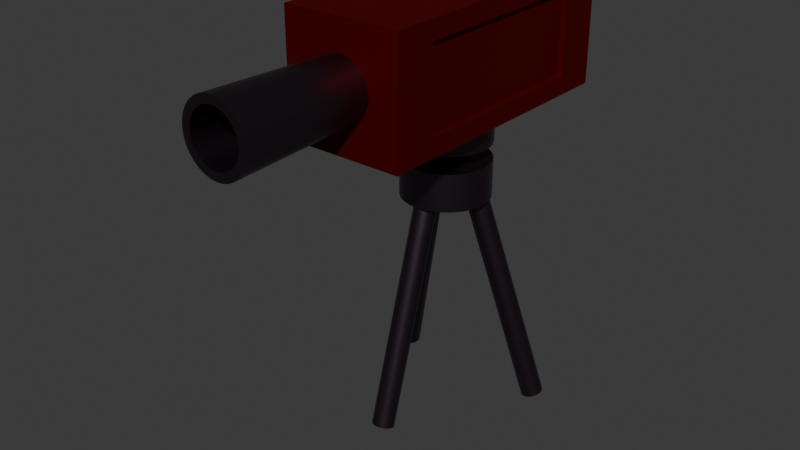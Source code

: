 # Source: turret.blend  (saved by Blender 4.2.66; exported with 4.5.12 LTS)
import bpy
from mathutils import Matrix  # noqa: F401  (used for matrix-valued properties, if any)

bpy.ops.wm.read_factory_settings(use_empty=True)
scene = bpy.context.scene
scene.name = 'Scene'

# ---- collections
col_collection = bpy.data.collections.new('Collection'); scene.collection.children.link(col_collection)

# ---- materials (node trees are filled in below, after node groups)
mat_material = bpy.data.materials.new('Material')
mat_material_001 = bpy.data.materials.new('Material.001')

# ---- node groups
ng_smooth_by_angle = bpy.data.node_groups.new('Smooth by Angle', 'GeometryNodeTree')
_s = ng_smooth_by_angle.interface.new_socket(name='Mesh', in_out='OUTPUT', socket_type='NodeSocketGeometry')
_s = ng_smooth_by_angle.interface.new_socket(name='Mesh', in_out='INPUT', socket_type='NodeSocketGeometry')
_s = ng_smooth_by_angle.interface.new_socket(name='Angle', in_out='INPUT', socket_type='NodeSocketFloat')
_s.subtype = 'ANGLE'
_s.default_value = 0.5236
_s.min_value = 0.0
_s.max_value = 3.142
_s.description = 'Maximum face angle for smooth edges'
_s = ng_smooth_by_angle.interface.new_socket(name='Ignore Sharpness', in_out='INPUT', socket_type='NodeSocketBool')
_s.force_non_field = True
ng_smooth_by_angle.description = 'Set the sharpness of mesh edges based on the angle between the neighboring faces'
ng_smooth_by_angle.is_modifier = True
_N = ng_smooth_by_angle.nodes; _L = ng_smooth_by_angle.links
n0 = _N.new('GeometryNodeSetShadeSmooth'); n0.name = 'Set Shade Smooth'; n0.location = (120, -80)
n0.domain = 'EDGE'
n1 = _N.new('GeometryNodeSetShadeSmooth'); n1.name = 'Set Shade Smooth.001'; n1.location = (300, -80)
n2 = _N.new('NodeGroupOutput'); n2.name = 'Group Output'; n2.location = (480, -80)
n3 = _N.new('GeometryNodeInputMeshEdgeAngle'); n3.name = 'Edge Angle'; n3.location = (-440, -240)
n4 = _N.new('NodeGroupInput'); n4.name = 'Group Input'; n4.location = (-80, -80)
n5 = _N.new('GeometryNodeInputEdgeSmooth'); n5.name = 'Is Edge Smooth'; n5.location = (-260, -120)
n6 = _N.new('GeometryNodeInputShadeSmooth'); n6.name = 'Is Shade Smooth'; n6.location = (-440, -397)
n7 = _N.new('FunctionNodeCompare'); n7.name = 'Compare'; n7.location = (-260, -260)
n7.operation = 'LESS_EQUAL'
n7.inputs[6].default_value = (0.0, 0.0, 0.0, 0.0)
n7.inputs[7].default_value = (0.0, 0.0, 0.0, 0.0)
n8 = _N.new('FunctionNodeBooleanMath'); n8.name = 'Boolean Math.001'; n8.location = (-80, -260)
n9 = _N.new('NodeGroupInput'); n9.name = 'Group Input.001'; n9.location = (-440, -329)
n10 = _N.new('NodeGroupInput'); n10.name = 'Group Input.002'; n10.location = (-259, -189)
n11 = _N.new('FunctionNodeBooleanMath'); n11.name = 'Boolean Math'; n11.location = (-80, -149)
n11.operation = 'OR'
n12 = _N.new('FunctionNodeBooleanMath'); n12.name = 'Boolean Math.002'; n12.location = (-260, -380)
n12.operation = 'OR'
n13 = _N.new('NodeGroupInput'); n13.name = 'Group Input.003'; n13.location = (-440, -460)
_L.new(n3.outputs[0], n7.inputs[0])
_L.new(n1.outputs[0], n2.inputs[0])
_L.new(n9.outputs[1], n7.inputs[1])
_L.new(n7.outputs[0], n8.inputs[0])
_L.new(n4.outputs[0], n0.inputs[0])
_L.new(n0.outputs[0], n1.inputs[0])
_L.new(n8.outputs[0], n0.inputs[2])
_L.new(n10.outputs[2], n11.inputs[1])
_L.new(n5.outputs[0], n11.inputs[0])
_L.new(n11.outputs[0], n0.inputs[1])
_L.new(n13.outputs[2], n12.inputs[1])
_L.new(n6.outputs[0], n12.inputs[0])
_L.new(n12.outputs[0], n8.inputs[1])
n2.is_active_output = True

# ---- material node trees
mat_material.use_nodes = True; mat_material.node_tree.nodes.clear()
_N = mat_material.node_tree.nodes; _L = mat_material.node_tree.links
n0 = _N.new('ShaderNodeBsdfPrincipled'); n0.name = 'Principled BSDF'; n0.location = (10, 300)
n0.inputs[0].default_value = (0.179, 0.001827, 0.0, 1.0)
n0.inputs[1].default_value = 0.9083
n0.inputs[2].default_value = 0.65
n1 = _N.new('ShaderNodeOutputMaterial'); n1.name = 'Material Output'; n1.location = (300, 300)
_L.new(n0.outputs[0], n1.inputs[0])
n1.is_active_output = True
mat_material_001.use_nodes = True; mat_material_001.node_tree.nodes.clear()
_N = mat_material_001.node_tree.nodes; _L = mat_material_001.node_tree.links
n0 = _N.new('ShaderNodeBsdfPrincipled'); n0.name = 'Principled BSDF'; n0.location = (10, 300)
n0.inputs[0].default_value = (0.1124, 0.07812, 0.1066, 1.0)
n0.inputs[1].default_value = 1.0
n0.inputs[2].default_value = 0.3833
n1 = _N.new('ShaderNodeOutputMaterial'); n1.name = 'Material Output'; n1.location = (300, 300)
_L.new(n0.outputs[0], n1.inputs[0])
n1.is_active_output = True

# ---- world
world_world = bpy.data.worlds.new('World'); scene.world = world_world
world_world.use_nodes = True; world_world.node_tree.nodes.clear()
_N = world_world.node_tree.nodes; _L = world_world.node_tree.links
n0 = _N.new('ShaderNodeOutputWorld'); n0.name = 'World Output'; n0.location = (300, 300)
n1 = _N.new('ShaderNodeBackground'); n1.name = 'Background'; n1.location = (10, 300)
n1.inputs[0].default_value = (0.05088, 0.05088, 0.05088, 1.0)
_L.new(n1.outputs[0], n0.inputs[0])
n0.is_active_output = True
world_world.color = (0.05088, 0.05088, 0.05088)
world_world.sun_shadow_jitter_overblur = 0.0

# ---- meshes
me_cube_001 = bpy.data.meshes.new('Cube.001')
me_cube_001.from_pydata([(0.0, 1.0, 0.0), (1.0, -0.6851, 0.0), (1.0, 0.6851, 0.0), (1.0, -0.6851, 0.6851), (1.0, 0.6851, 0.6851), (0.0, 1.0, 1.0), (0.0, -1.0, 1.0), (0.334, -1.0, 0.3094), (1.0, -1.0, 0.0), (1.0, 1.0, 1.0), (1.0, 1.0, 0.0), (0.9226, -0.6851, 0.0), (0.9226, 0.6851, 0.0), (0.9226, -0.6851, 0.6851), (0.9226, 0.6851, 0.6851), (1.0, -1.0, 1.0), (0.4926, -1.0, 0.0), (0.0, -1.0, 0.4631), (0.0, -0.2162, 0.0), (0.4656, -0.2162, 0.4656), (0.4656, -0.2162, 0.0), (0.0, -0.2162, 0.4656)], [], [(0, 5, 9, 10), (4, 3, 13, 14), (9, 5, 6, 15), (7, 17, 21, 19), (1, 3, 15, 8), (3, 4, 9, 15), (4, 2, 10, 9), (12, 14, 13, 11), (2, 4, 14, 12), (3, 1, 11, 13), (7, 16, 8, 15), (17, 7, 15, 6), (20, 19, 21, 18), (16, 7, 19, 20)])
me_cube_001.polygons.foreach_set('use_smooth', [True] * 14)
_k = {(0, 10): 1.0, (17, 21): 1.0, (16, 20): 1.0, (8, 15): 1.0, (5, 9): 1.0, (9, 15): 1.0, (0, 5): 1.0, (9, 10): 1.0, (2, 12): 1.0, (6, 15): 1.0, (5, 6): 1.0, (1, 3): 1.0, (3, 4): 1.0, (2, 4): 1.0, (1, 8): 1.0, (3, 15): 1.0, (4, 9): 1.0, (2, 10): 1.0, (11, 12): 1.0, (11, 13): 1.0, (13, 14): 1.0, (12, 14): 1.0, (3, 13): 1.0, (4, 14): 1.0, (1, 11): 1.0, (7, 16): 1.0, (7, 17): 1.0, (7, 15): 1.0, (8, 16): 1.0, (6, 17): 1.0, (18, 20): 1.0, (18, 21): 1.0, (19, 20): 1.0, (19, 21): 1.0, (7, 19): 1.0}
me_cube_001.attributes.new('crease_edge', 'FLOAT', 'EDGE').data.foreach_set('value', [_k.get((min(e.vertices), max(e.vertices)), 0.0) for e in me_cube_001.edges])
me_cube_001.attributes.new('crease_vert', 'FLOAT', 'POINT').data.foreach_set('value', [0.0, 0.0, 0.0, 0.0, 0.0, 0.0, 0.0, 0.0, 0.0, 0.37, 0.0, 0.0, 0.0, 0.0, 0.0, 0.37, 0.0, 0.0, 0.0, 0.0, 0.0, 0.0])
_uv = me_cube_001.uv_layers.new(name='UVMap')
_uv.uv.foreach_set('vector', [0.5, 0.375, 0.625, 0.375, 0.625, 0.5, 0.5, 0.5, 0.5856, 0.5394, 0.5856, 0.7106, 0.5856, 0.7106, 0.5856, 0.5394, 0.625, 0.5, 0.75, 0.5, 0.75, 0.75, 0.625, 0.75, 0.5582, 0.8168, 0.5582, 0.875, 0.5582, 0.875, 0.5582, 0.8168, 0.5, 0.7106, 0.5856, 0.7106, 0.625, 0.75, 0.5, 0.75, 0.5856, 0.7106, 0.5856, 0.5394, 0.625, 0.5, 0.625, 0.75, 0.5856, 0.5394, 0.5, 0.5394, 0.5, 0.5, 0.625, 0.5, 0.5, 0.5394, 0.5856, 0.5394, 0.5856, 0.7106, 0.5, 0.7106, 0.5, 0.5394, 0.5856, 0.5394, 0.5856, 0.5394, 0.5, 0.5394, 0.5856, 0.7106, 0.5, 0.7106, 0.5, 0.7106, 0.5856, 0.7106, 0.5582, 0.8168, 0.5, 0.8168, 0.5, 0.75, 0.625, 0.75, 0.5582, 0.875, 0.5582, 0.8168, 0.625, 0.75, 0.625, 0.875, 0.5, 0.8168, 0.5582, 0.8168, 0.5582, 0.875, 0.5, 0.875, 0.5, 0.8168, 0.5582, 0.8168, 0.5582, 0.8168, 0.5, 0.8168])
me_cube_001.materials.append(mat_material)
me_cube_001.update()
me_cone = bpy.data.meshes.new('Cone')
me_cone.from_pydata([(0.3027, 1.323e-08, -1.611), (0.2141, -0.2141, -1.611), (1.323e-08, -0.3027, -1.611), (0.2853, 1.247e-08, 1.473), (1.247e-08, -0.2853, 1.473), (0.2018, -0.2018, 1.473), (0.3989, 1.744e-08, -1.611), (0.282, -0.282, -1.611), (1.744e-08, -0.3989, -1.611), (0.1977, 8.64e-09, 1.529), (0.1398, -0.1398, 1.529), (1.05e-08, -0.1977, 1.529)], [], [(6, 3, 5, 7), (7, 5, 4, 8), (1, 2, 11, 10), (1, 0, 6, 7), (2, 1, 7, 8), (0, 1, 10, 9)])
me_cone.polygons.foreach_set('use_smooth', [True] * 6)
_k = {(6, 7): 1.0, (7, 8): 1.0, (0, 1): 1.0, (1, 2): 1.0, (9, 10): 1.0, (10, 11): 1.0}
me_cone.attributes.new('crease_edge', 'FLOAT', 'EDGE').data.foreach_set('value', [_k.get((min(e.vertices), max(e.vertices)), 0.0) for e in me_cone.edges])
me_cone.attributes.new('crease_vert', 'FLOAT', 'POINT').data.foreach_set('value', [0.0, 0.0, 0.0, 1.0, 1.0, 1.0, 0.0, 0.0, 0.0, 0.0, 0.0, 0.0])
_uv = me_cone.uv_layers.new(name='UVMap')
_uv.uv.foreach_set('vector', [0.49, 0.25, 0.37, 0.25, 0.3349, 0.1651, 0.4197, 0.08029, 0.4197, 0.08029, 0.3349, 0.1651, 0.25, 0.13, 0.25, 0.01, 0.8847, 0.1153, 0.75, 0.05947, 0.75, 0.05947, 0.8847, 0.1153, 0.8847, 0.1153, 0.9405, 0.25, 0.99, 0.25, 0.9197, 0.08029, 0.75, 0.05947, 0.8847, 0.1153, 0.9197, 0.08029, 0.75, 0.01, 0.9405, 0.25, 0.8847, 0.1153, 0.8847, 0.1153, 0.9405, 0.25])
me_cone.materials.append(mat_material_001)
me_cone.update()
me_cylinder_001 = bpy.data.meshes.new('Cylinder.001')
me_cylinder_001.from_pydata([(0.5388, 0.0, 2.777), (0.5388, 0.0, 3.196), (0.381, -0.381, 2.777), (0.381, -0.381, 3.196), (0.0, -0.5388, 2.777), (0.0, -0.5388, 3.196), (0.2714, -8.383e-09, 2.777), (0.2714, -8.383e-09, 3.196), (0.1919, -0.1919, 2.777), (0.1919, -0.1919, 3.196), (-1.025e-08, -0.2714, 2.777), (-1.025e-08, -0.2714, 3.196)], [], [(0, 2, 3, 1), (2, 4, 5, 3), (6, 7, 9, 8), (8, 9, 11, 10), (3, 5, 11, 9), (2, 0, 6, 8), (4, 2, 8, 10), (1, 3, 9, 7)])
me_cylinder_001.polygons.foreach_set('use_smooth', [True] * 8)
_k = {(0, 2): 1.0, (1, 3): 1.0, (2, 4): 1.0, (3, 5): 1.0, (6, 8): 1.0, (7, 9): 1.0, (8, 10): 1.0, (9, 11): 1.0}
me_cylinder_001.attributes.new('crease_edge', 'FLOAT', 'EDGE').data.foreach_set('value', [_k.get((min(e.vertices), max(e.vertices)), 0.0) for e in me_cylinder_001.edges])
_uv = me_cylinder_001.uv_layers.new(name='UVMap')
_uv.uv.foreach_set('vector', [0.75, 0.5, 0.625, 0.5, 0.625, 1.0, 0.75, 1.0, 0.625, 0.5, 0.5, 0.5, 0.5, 1.0, 0.625, 1.0, 0.75, 0.5, 0.75, 1.0, 0.625, 1.0, 0.625, 0.5, 0.625, 0.5, 0.625, 1.0, 0.5, 1.0, 0.5, 0.5, 0.625, 1.0, 0.5, 1.0, 0.5, 1.0, 0.625, 1.0, 0.625, 0.5, 0.75, 0.5, 0.75, 0.5, 0.625, 0.5, 0.5, 0.5, 0.625, 0.5, 0.625, 0.5, 0.5, 0.5, 0.75, 1.0, 0.625, 1.0, 0.625, 1.0, 0.75, 1.0])
me_cylinder_001.materials.append(mat_material_001)
me_cylinder_001.update()
me_cylinder_002 = bpy.data.meshes.new('Cylinder.002')
me_cylinder_002.from_pydata([(0.5388, 0.0, 2.777), (0.5388, 0.0, 3.196), (0.381, -0.381, 2.777), (0.381, -0.381, 3.196), (0.0, -0.5388, 2.777), (0.0, -0.5388, 3.196), (0.2714, -8.383e-09, 2.777), (0.2714, -8.383e-09, 3.196), (0.1919, -0.1919, 2.777), (0.1919, -0.1919, 3.196), (-1.025e-08, -0.2714, 2.777), (-1.025e-08, -0.2714, 3.196)], [], [(0, 2, 3, 1), (2, 4, 5, 3), (6, 7, 9, 8), (8, 9, 11, 10), (3, 5, 11, 9), (2, 0, 6, 8), (4, 2, 8, 10), (1, 3, 9, 7)])
me_cylinder_002.polygons.foreach_set('use_smooth', [True] * 8)
_k = {(0, 2): 1.0, (1, 3): 1.0, (2, 4): 1.0, (3, 5): 1.0, (6, 8): 1.0, (7, 9): 1.0, (8, 10): 1.0, (9, 11): 1.0}
me_cylinder_002.attributes.new('crease_edge', 'FLOAT', 'EDGE').data.foreach_set('value', [_k.get((min(e.vertices), max(e.vertices)), 0.0) for e in me_cylinder_002.edges])
_uv = me_cylinder_002.uv_layers.new(name='UVMap')
_uv.uv.foreach_set('vector', [0.75, 0.5, 0.625, 0.5, 0.625, 1.0, 0.75, 1.0, 0.625, 0.5, 0.5, 0.5, 0.5, 1.0, 0.625, 1.0, 0.75, 0.5, 0.75, 1.0, 0.625, 1.0, 0.625, 0.5, 0.625, 0.5, 0.625, 1.0, 0.5, 1.0, 0.5, 0.5, 0.625, 1.0, 0.5, 1.0, 0.5, 1.0, 0.625, 1.0, 0.625, 0.5, 0.75, 0.5, 0.75, 0.5, 0.625, 0.5, 0.5, 0.5, 0.625, 0.5, 0.625, 0.5, 0.5, 0.5, 0.75, 1.0, 0.625, 1.0, 0.625, 1.0, 0.75, 1.0])
me_cylinder_002.materials.append(mat_material_001)
me_cylinder_002.update()
me_cylinder_003 = bpy.data.meshes.new('Cylinder.003')
me_cylinder_003.from_pydata([(0.5388, 0.0, 2.777), (0.5388, 0.0, 3.196), (0.381, -0.381, 2.777), (0.381, -0.381, 3.196), (0.0, -0.5388, 2.777), (0.0, -0.5388, 3.196), (0.2714, -8.383e-09, 3.196), (0.1919, -0.1919, 3.196), (-1.025e-08, -0.2714, 3.196), (0.2714, 0.0, 2.934), (0.1919, -0.1919, 2.934), (0.0, -0.2714, 2.934), (0.0, 0.0, 2.777), (0.0, 0.0, 2.934)], [], [(0, 2, 3, 1), (2, 4, 5, 3), (9, 6, 7, 10), (10, 7, 8, 11), (3, 5, 8, 7), (2, 12, 4), (1, 3, 7, 6), (10, 11, 13), (0, 12, 2), (9, 10, 13)])
me_cylinder_003.polygons.foreach_set('use_smooth', [True] * 10)
_k = {(0, 2): 1.0, (1, 3): 1.0, (2, 4): 1.0, (3, 5): 1.0, (6, 7): 1.0, (7, 8): 1.0}
me_cylinder_003.attributes.new('crease_edge', 'FLOAT', 'EDGE').data.foreach_set('value', [_k.get((min(e.vertices), max(e.vertices)), 0.0) for e in me_cylinder_003.edges])
_uv = me_cylinder_003.uv_layers.new(name='UVMap')
_uv.uv.foreach_set('vector', [0.75, 0.5, 0.625, 0.5, 0.625, 1.0, 0.75, 1.0, 0.625, 0.5, 0.5, 0.5, 0.5, 1.0, 0.625, 1.0, 0.75, 0.6872, 0.75, 1.0, 0.625, 1.0, 0.625, 0.6872, 0.625, 0.6872, 0.625, 1.0, 0.5, 1.0, 0.5, 0.6872, 0.625, 1.0, 0.5, 1.0, 0.5, 1.0, 0.625, 1.0, 0.625, 0.5, 0.5, 0.5, 0.5, 0.5, 0.75, 1.0, 0.625, 1.0, 0.625, 1.0, 0.75, 1.0, 0.625, 0.6872, 0.5, 0.6872, 0.625, 0.6872, 0.75, 0.5, 0.625, 0.5, 0.625, 0.5, 0.75, 0.6872, 0.625, 0.6872, 0.75, 0.6872])
me_cylinder_003.materials.append(mat_material_001)
me_cylinder_003.update()
me_cylinder_004 = bpy.data.meshes.new('Cylinder.004')
me_cylinder_004.from_pydata([(0.1352, -1.029, -0.2303), (0.1352, -0.2867, 2.296), (0.09563, -1.121, -0.2034), (0.09563, -0.3785, 2.323), (9.219e-16, -1.159, -0.1922), (6.059e-16, -0.4165, 2.334), (0.06813, -1.029, -0.2303), (0.06813, -0.2867, 2.296), (0.04817, -1.075, -0.2167), (0.04817, -0.3329, 2.309), (-2.572e-09, -1.094, -0.2111), (-2.572e-09, -0.3521, 2.315)], [], [(0, 2, 3, 1), (2, 4, 5, 3), (6, 7, 9, 8), (8, 9, 11, 10), (3, 5, 11, 9), (2, 0, 6, 8), (4, 2, 8, 10), (1, 3, 9, 7)])
me_cylinder_004.polygons.foreach_set('use_smooth', [True] * 8)
_k = {(0, 2): 1.0, (1, 3): 1.0, (2, 4): 1.0, (3, 5): 1.0, (6, 8): 1.0, (7, 9): 1.0, (8, 10): 1.0, (9, 11): 1.0}
me_cylinder_004.attributes.new('crease_edge', 'FLOAT', 'EDGE').data.foreach_set('value', [_k.get((min(e.vertices), max(e.vertices)), 0.0) for e in me_cylinder_004.edges])
_uv = me_cylinder_004.uv_layers.new(name='UVMap')
_uv.uv.foreach_set('vector', [0.75, 0.5, 0.625, 0.5, 0.625, 1.0, 0.75, 1.0, 0.625, 0.5, 0.5, 0.5, 0.5, 1.0, 0.625, 1.0, 0.75, 0.5, 0.75, 1.0, 0.625, 1.0, 0.625, 0.5, 0.625, 0.5, 0.625, 1.0, 0.5, 1.0, 0.5, 0.5, 0.625, 1.0, 0.5, 1.0, 0.5, 1.0, 0.625, 1.0, 0.625, 0.5, 0.75, 0.5, 0.75, 0.5, 0.625, 0.5, 0.5, 0.5, 0.625, 0.5, 0.625, 0.5, 0.5, 0.5, 0.75, 1.0, 0.625, 1.0, 0.625, 1.0, 0.75, 1.0])
me_cylinder_004.materials.append(mat_material_001)
me_cylinder_004.update()

# ---- objects
ob_gun = bpy.data.objects.new('Gun', me_cube_001)
ob_gunopening = bpy.data.objects.new('GunOpening', me_cone)
ob_gunrotpoint = bpy.data.objects.new('GunRotPoint', me_cylinder_001)
ob_gunrotcylinder = bpy.data.objects.new('GunRotCylinder', me_cylinder_002)
ob_gunbase = bpy.data.objects.new('GunBase', me_cylinder_003)
ob_gunlegs = bpy.data.objects.new('GunLegs', me_cylinder_004)
ob_mirroraxis = bpy.data.objects.new('MirrorAxis', None)
ob_rotationaxis = bpy.data.objects.new('RotationAxis', None)

# ---- transforms, parenting, visibility, modifiers, constraints
ob_gun.location = (0.0, 0.0, 3.755)
ob_gun.scale = (0.6603, 1.571, 0.6603)
_m = ob_gun.modifiers.new('Mirror', 'MIRROR')
_m.use_axis = (True, False, True)
_m.use_clip = True
_m = ob_gun.modifiers.new('Subdivision', 'SUBSURF')
_m = ob_gun.modifiers.new('Smooth by Angle', 'NODES')
_m.node_group = ng_smooth_by_angle
_m.use_pin_to_last = True
_m.show_group_selector = False
ob_gunopening.parent = ob_gun
ob_gunopening.matrix_parent_inverse = Matrix(((1.514, -0.0, 0.0, -0.0), (-0.0, 0.6364, -0.0, 0.0), (0.0, -0.0, 1.514, -5.686), (-0.0, 0.0, -0.0, 1.0)))
ob_gunopening.location = (0.0, -1.353, 3.755)
ob_gunopening.rotation_euler = (-1.571, -0.0, 0.0)
ob_gunopening.scale = (1.059, 1.059, 1.059)
_m = ob_gunopening.modifiers.new('Mirror', 'MIRROR')
_m.use_axis = (True, True, False)
_m.use_clip = True
_m = ob_gunopening.modifiers.new('Subdivision', 'SUBSURF')
_m = ob_gunopening.modifiers.new('Smooth by Angle', 'NODES')
_m.node_group = ng_smooth_by_angle
_m.use_pin_to_last = True
_m.show_group_selector = False
ob_gunrotpoint.parent = ob_gun
ob_gunrotpoint.matrix_parent_inverse = Matrix(((1.514, -0.0, 0.0, -0.0), (-0.0, 0.6364, -0.0, 0.0), (0.0, -0.0, 1.514, -5.686), (-0.0, 0.0, -0.0, 1.0)))
ob_gunrotpoint.location = (0.0, 0.0, 0.0)
_m = ob_gunrotpoint.modifiers.new('Mirror', 'MIRROR')
_m.use_axis = (True, True, False)
_m.use_clip = True
_m = ob_gunrotpoint.modifiers.new('Subdivision', 'SUBSURF')
_m = ob_gunrotpoint.modifiers.new('Smooth by Angle', 'NODES')
_m.node_group = ng_smooth_by_angle
_m.use_pin_to_last = True
_m.show_group_selector = False
ob_gunrotcylinder.parent = ob_gun
ob_gunrotcylinder.matrix_parent_inverse = Matrix(((1.514, -0.0, 0.0, -0.0), (-0.0, 0.6364, -0.0, 0.0), (0.0, -0.0, 1.514, -5.686), (-0.0, 0.0, -0.0, 1.0)))
ob_gunrotcylinder.location = (0.0, 0.0, -7.21)
ob_gunrotcylinder.scale = (0.245, 0.245, 3.391)
_m = ob_gunrotcylinder.modifiers.new('Mirror', 'MIRROR')
_m.use_axis = (True, True, False)
_m.use_clip = True
_m = ob_gunrotcylinder.modifiers.new('Subdivision', 'SUBSURF')
_m = ob_gunrotcylinder.modifiers.new('Smooth by Angle', 'NODES')
_m.node_group = ng_smooth_by_angle
_m.use_pin_to_last = True
_m.show_group_selector = False
ob_gunbase.location = (0.0, 0.0, -0.6071)
_m = ob_gunbase.modifiers.new('Mirror', 'MIRROR')
_m.use_axis = (True, True, False)
_m.use_clip = True
_m = ob_gunbase.modifiers.new('Subdivision', 'SUBSURF')
_m = ob_gunbase.modifiers.new('Smooth by Angle', 'NODES')
_m.node_group = ng_smooth_by_angle
_m.use_pin_to_last = True
_m.show_group_selector = False
ob_gunlegs.parent = ob_gunbase
ob_gunlegs.matrix_parent_inverse = Matrix(((1.0, -0.0, 0.0, -0.0), (-0.0, 1.0, -0.0, 0.0), (0.0, -0.0, 1.0, 0.6071), (-0.0, 0.0, -0.0, 1.0)))
ob_gunlegs.location = (0.0, 0.0, 0.0)
_m = ob_gunlegs.modifiers.new('Mirror', 'MIRROR')
_m.use_axis = (True, True, False)
_m.use_clip = True
_m.mirror_object = ob_mirroraxis
_m = ob_gunlegs.modifiers.new('Subdivision', 'SUBSURF')
_m = ob_gunlegs.modifiers.new('Array', 'ARRAY')
_m.count = 3
_m.use_relative_offset = False
_m.use_object_offset = True
_m.offset_object = ob_rotationaxis
_m = ob_gunlegs.modifiers.new('Smooth by Angle', 'NODES')
_m.node_group = ng_smooth_by_angle
_m.use_pin_to_last = True
_m.show_group_selector = False
ob_mirroraxis.parent = ob_gunlegs
ob_mirroraxis.location = (2.492e-16, -0.6314, 1.122)
ob_mirroraxis.rotation_euler = (-0.2857, -6.259e-17, 9.004e-18)
ob_rotationaxis.parent = ob_gunlegs
ob_rotationaxis.location = (0.0, 0.0, 0.0)
ob_rotationaxis.rotation_euler = (0.0, -0.0, 2.094)

# ---- collection membership
col_collection.objects.link(ob_gun)
col_collection.objects.link(ob_gunopening)
col_collection.objects.link(ob_gunrotpoint)
col_collection.objects.link(ob_gunrotcylinder)
col_collection.objects.link(ob_gunbase)
col_collection.objects.link(ob_gunlegs)
col_collection.objects.link(ob_mirroraxis)
col_collection.objects.link(ob_rotationaxis)

# ---- scene / render settings (as saved in the file)
scene.frame_start = 1; scene.frame_end = 250; scene.frame_set(1)
scene.render.engine = 'BLENDER_EEVEE_NEXT'
bpy.context.view_layer.update()

# ---- added for rendering (the .blend has no active camera and no usable light): camera, sun
cam_auto = bpy.data.cameras.new('AutoCamera')
cam_auto.lens = 50.0
cam_auto.sensor_width = 36.0
cam_auto.clip_end = 1000.0
ob_auto_camera = bpy.data.objects.new('AutoCamera', cam_auto)
scene.collection.objects.link(ob_auto_camera)
ob_auto_camera.location = (6.37044, -8.38849, 7.17155)
ob_auto_camera.rotation_euler = (1.09748, -7.21219e-08, 0.694738)
scene.camera = ob_auto_camera
light_auto_sun = bpy.data.lights.new('AutoSun', 'SUN')
light_auto_sun.energy = 3.0
light_auto_sun.angle = 0.0523599
ob_auto_sun = bpy.data.objects.new('AutoSun', light_auto_sun)
scene.collection.objects.link(ob_auto_sun)
ob_auto_sun.rotation_euler = (0.872665, 0.174533, 0.523599)
bpy.context.view_layer.update()
